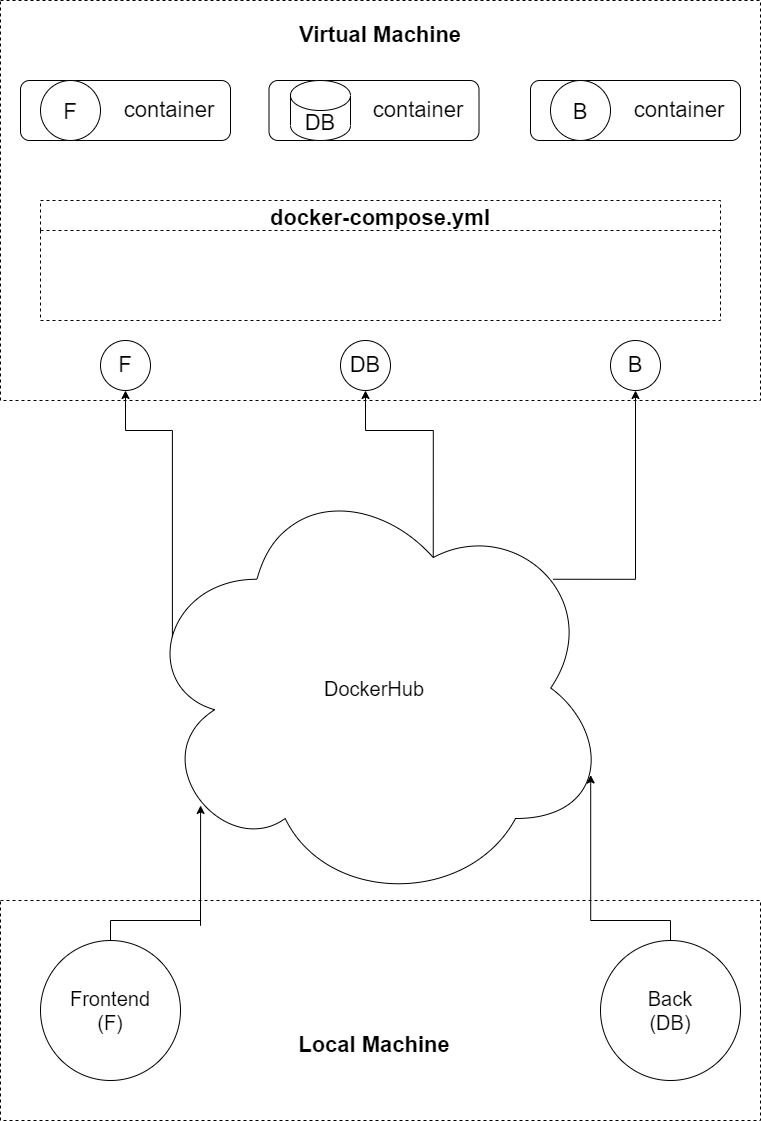

The diagram above was exported from draw.io. Its source (the exported page's mxGraphModel, read from the mxfile embedded in the PNG):
<mxGraphModel dx="1670" dy="962" grid="1" gridSize="10" guides="1" tooltips="1" connect="1" arrows="1" fold="1" page="1" pageScale="1" pageWidth="827" pageHeight="1169" math="0" shadow="0">
  <root>
    <mxCell id="0" />
    <mxCell id="1" parent="0" />
    <mxCell id="g-EUFQ-NRCmpqRzRRzE9-11" style="edgeStyle=orthogonalEdgeStyle;rounded=0;orthogonalLoop=1;jettySize=auto;html=1;entryX=0.13;entryY=0.77;entryDx=0;entryDy=0;entryPerimeter=0;fontSize=20;" edge="1" parent="1" source="g-EUFQ-NRCmpqRzRRzE9-7" target="g-EUFQ-NRCmpqRzRRzE9-9">
      <mxGeometry relative="1" as="geometry" />
    </mxCell>
    <mxCell id="g-EUFQ-NRCmpqRzRRzE9-7" value="&lt;font style=&quot;font-size: 20px;&quot;&gt;Frontend&lt;br&gt;(F)&lt;br&gt;&lt;/font&gt;" style="ellipse;whiteSpace=wrap;html=1;aspect=fixed;" vertex="1" parent="1">
      <mxGeometry x="80" y="980" width="140" height="140" as="geometry" />
    </mxCell>
    <mxCell id="g-EUFQ-NRCmpqRzRRzE9-12" style="edgeStyle=orthogonalEdgeStyle;rounded=0;orthogonalLoop=1;jettySize=auto;html=1;entryX=0.96;entryY=0.7;entryDx=0;entryDy=0;entryPerimeter=0;fontSize=20;" edge="1" parent="1" source="g-EUFQ-NRCmpqRzRRzE9-8" target="g-EUFQ-NRCmpqRzRRzE9-9">
      <mxGeometry relative="1" as="geometry" />
    </mxCell>
    <mxCell id="g-EUFQ-NRCmpqRzRRzE9-8" value="&lt;font style=&quot;font-size: 20px;&quot;&gt;Back&lt;br&gt;(DB)&lt;br&gt;&lt;/font&gt;" style="ellipse;whiteSpace=wrap;html=1;aspect=fixed;" vertex="1" parent="1">
      <mxGeometry x="640" y="980" width="140" height="140" as="geometry" />
    </mxCell>
    <mxCell id="g-EUFQ-NRCmpqRzRRzE9-46" style="edgeStyle=orthogonalEdgeStyle;rounded=0;orthogonalLoop=1;jettySize=auto;html=1;exitX=0.07;exitY=0.4;exitDx=0;exitDy=0;exitPerimeter=0;entryX=0.5;entryY=1;entryDx=0;entryDy=0;fontSize=22;" edge="1" parent="1" source="g-EUFQ-NRCmpqRzRRzE9-9" target="g-EUFQ-NRCmpqRzRRzE9-34">
      <mxGeometry relative="1" as="geometry" />
    </mxCell>
    <mxCell id="g-EUFQ-NRCmpqRzRRzE9-49" style="edgeStyle=orthogonalEdgeStyle;rounded=0;orthogonalLoop=1;jettySize=auto;html=1;exitX=0.625;exitY=0.2;exitDx=0;exitDy=0;exitPerimeter=0;entryX=0.5;entryY=1;entryDx=0;entryDy=0;fontSize=22;" edge="1" parent="1" source="g-EUFQ-NRCmpqRzRRzE9-9" target="g-EUFQ-NRCmpqRzRRzE9-35">
      <mxGeometry relative="1" as="geometry" />
    </mxCell>
    <mxCell id="g-EUFQ-NRCmpqRzRRzE9-50" style="edgeStyle=orthogonalEdgeStyle;rounded=0;orthogonalLoop=1;jettySize=auto;html=1;exitX=0.88;exitY=0.25;exitDx=0;exitDy=0;exitPerimeter=0;entryX=0.5;entryY=1;entryDx=0;entryDy=0;fontSize=22;" edge="1" parent="1" source="g-EUFQ-NRCmpqRzRRzE9-9" target="g-EUFQ-NRCmpqRzRRzE9-36">
      <mxGeometry relative="1" as="geometry" />
    </mxCell>
    <mxCell id="g-EUFQ-NRCmpqRzRRzE9-9" value="DockerHub" style="ellipse;shape=cloud;whiteSpace=wrap;html=1;fontSize=20;" vertex="1" parent="1">
      <mxGeometry x="179" y="510" width="470" height="435" as="geometry" />
    </mxCell>
    <mxCell id="g-EUFQ-NRCmpqRzRRzE9-15" value="" style="rounded=0;whiteSpace=wrap;html=1;fontSize=20;dashed=1;fillColor=none;" vertex="1" parent="1">
      <mxGeometry x="40" y="40" width="760" height="400" as="geometry" />
    </mxCell>
    <mxCell id="g-EUFQ-NRCmpqRzRRzE9-23" value="" style="group" vertex="1" connectable="0" parent="1">
      <mxGeometry x="60" y="120" width="210" height="60" as="geometry" />
    </mxCell>
    <mxCell id="g-EUFQ-NRCmpqRzRRzE9-18" value="" style="rounded=1;whiteSpace=wrap;html=1;fontSize=27;" vertex="1" parent="g-EUFQ-NRCmpqRzRRzE9-23">
      <mxGeometry width="210" height="60" as="geometry" />
    </mxCell>
    <mxCell id="g-EUFQ-NRCmpqRzRRzE9-21" value="&lt;font style=&quot;font-size: 22px;&quot;&gt;F&lt;/font&gt;" style="ellipse;whiteSpace=wrap;html=1;aspect=fixed;fontSize=27;" vertex="1" parent="g-EUFQ-NRCmpqRzRRzE9-23">
      <mxGeometry x="20" width="60" height="60" as="geometry" />
    </mxCell>
    <mxCell id="g-EUFQ-NRCmpqRzRRzE9-22" value="container" style="text;html=1;strokeColor=none;fillColor=none;align=center;verticalAlign=middle;whiteSpace=wrap;rounded=0;fontSize=22;" vertex="1" parent="g-EUFQ-NRCmpqRzRRzE9-23">
      <mxGeometry x="119" y="15" width="60" height="30" as="geometry" />
    </mxCell>
    <mxCell id="g-EUFQ-NRCmpqRzRRzE9-24" value="" style="group" vertex="1" connectable="0" parent="1">
      <mxGeometry x="570" y="120" width="210" height="60" as="geometry" />
    </mxCell>
    <mxCell id="g-EUFQ-NRCmpqRzRRzE9-25" value="" style="rounded=1;whiteSpace=wrap;html=1;fontSize=27;" vertex="1" parent="g-EUFQ-NRCmpqRzRRzE9-24">
      <mxGeometry width="210" height="60" as="geometry" />
    </mxCell>
    <mxCell id="g-EUFQ-NRCmpqRzRRzE9-26" value="&lt;font style=&quot;font-size: 22px;&quot;&gt;B&lt;/font&gt;" style="ellipse;whiteSpace=wrap;html=1;aspect=fixed;fontSize=27;" vertex="1" parent="g-EUFQ-NRCmpqRzRRzE9-24">
      <mxGeometry x="20" width="60" height="60" as="geometry" />
    </mxCell>
    <mxCell id="g-EUFQ-NRCmpqRzRRzE9-27" value="container" style="text;html=1;strokeColor=none;fillColor=none;align=center;verticalAlign=middle;whiteSpace=wrap;rounded=0;fontSize=22;" vertex="1" parent="g-EUFQ-NRCmpqRzRRzE9-24">
      <mxGeometry x="119" y="15" width="60" height="30" as="geometry" />
    </mxCell>
    <mxCell id="g-EUFQ-NRCmpqRzRRzE9-28" value="" style="group" vertex="1" connectable="0" parent="1">
      <mxGeometry x="308.5" y="120" width="210" height="180" as="geometry" />
    </mxCell>
    <mxCell id="g-EUFQ-NRCmpqRzRRzE9-29" value="" style="rounded=1;whiteSpace=wrap;html=1;fontSize=27;" vertex="1" parent="g-EUFQ-NRCmpqRzRRzE9-28">
      <mxGeometry width="210" height="60" as="geometry" />
    </mxCell>
    <mxCell id="g-EUFQ-NRCmpqRzRRzE9-31" value="container" style="text;html=1;strokeColor=none;fillColor=none;align=center;verticalAlign=middle;whiteSpace=wrap;rounded=0;fontSize=22;" vertex="1" parent="g-EUFQ-NRCmpqRzRRzE9-28">
      <mxGeometry x="119" y="15" width="60" height="30" as="geometry" />
    </mxCell>
    <mxCell id="g-EUFQ-NRCmpqRzRRzE9-32" value="DB" style="shape=cylinder3;whiteSpace=wrap;html=1;boundedLbl=1;backgroundOutline=1;size=15;fontSize=22;" vertex="1" parent="g-EUFQ-NRCmpqRzRRzE9-28">
      <mxGeometry x="21.5" width="60" height="60" as="geometry" />
    </mxCell>
    <mxCell id="g-EUFQ-NRCmpqRzRRzE9-34" value="F" style="ellipse;whiteSpace=wrap;html=1;aspect=fixed;fontSize=22;fillColor=none;" vertex="1" parent="1">
      <mxGeometry x="140" y="380" width="50" height="50" as="geometry" />
    </mxCell>
    <mxCell id="g-EUFQ-NRCmpqRzRRzE9-35" value="DB" style="ellipse;whiteSpace=wrap;html=1;aspect=fixed;fontSize=22;fillColor=none;" vertex="1" parent="1">
      <mxGeometry x="380" y="380" width="50" height="50" as="geometry" />
    </mxCell>
    <mxCell id="g-EUFQ-NRCmpqRzRRzE9-36" value="B" style="ellipse;whiteSpace=wrap;html=1;aspect=fixed;fontSize=22;fillColor=none;" vertex="1" parent="1">
      <mxGeometry x="650" y="380" width="50" height="50" as="geometry" />
    </mxCell>
    <mxCell id="g-EUFQ-NRCmpqRzRRzE9-37" value="" style="rounded=0;whiteSpace=wrap;html=1;fontSize=22;fillColor=none;dashed=1;" vertex="1" parent="1">
      <mxGeometry x="40" y="940" width="760" height="220" as="geometry" />
    </mxCell>
    <mxCell id="g-EUFQ-NRCmpqRzRRzE9-38" value="Local Machine" style="text;html=1;strokeColor=none;fillColor=none;align=center;verticalAlign=middle;whiteSpace=wrap;rounded=0;fontSize=22;fontStyle=1" vertex="1" parent="1">
      <mxGeometry x="334" y="1070" width="160" height="30" as="geometry" />
    </mxCell>
    <mxCell id="g-EUFQ-NRCmpqRzRRzE9-39" value="Virtual Machine" style="text;html=1;strokeColor=none;fillColor=none;align=center;verticalAlign=middle;whiteSpace=wrap;rounded=0;fontSize=22;fontStyle=1" vertex="1" parent="1">
      <mxGeometry x="317" y="60" width="206" height="30" as="geometry" />
    </mxCell>
    <mxCell id="g-EUFQ-NRCmpqRzRRzE9-41" value="docker-compose.yml" style="swimlane;dashed=1;fontSize=22;fillColor=none;startSize=30;" vertex="1" parent="1">
      <mxGeometry x="80" y="240" width="680" height="120" as="geometry" />
    </mxCell>
  </root>
</mxGraphModel>